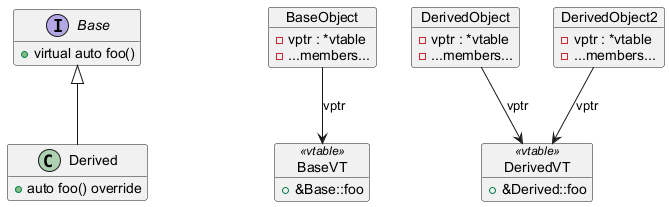

The diagram above was rendered by PlantUML. Its source (embedded in the PNG):
@startuml

hide empty members

interface Base {
  + virtual auto foo()
}

class Derived {
  + auto foo() override
}

Base <|-- Derived

class ZZZ
hide ZZZ

object BaseVT <<vtable>> {
  + &Base::foo
}

object DerivedVT <<vtable>> {
  + &Derived::foo
}

object BaseObject {
  - vptr : *vtable
  - ...members...
}

object DerivedObject {
  - vptr : *vtable
  - ...members...
}

object DerivedObject2 {
  - vptr : *vtable
  - ...members...
}

BaseObject --> BaseVT : vptr
DerivedObject --> DerivedVT : vptr
DerivedObject2 --> DerivedVT : vptr

@enduml